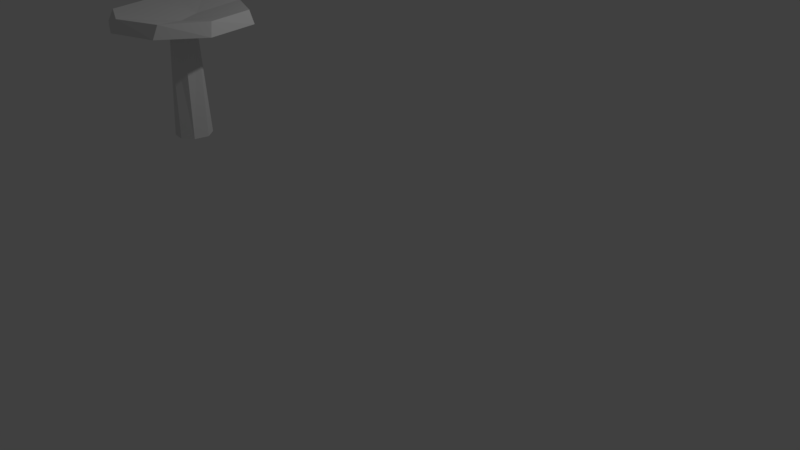 # Source: Isohapero.blend  (saved by Blender 2.79.0; exported with 4.5.12 LTS)
import bpy
from mathutils import Matrix  # noqa: F401  (used for matrix-valued properties, if any)

bpy.ops.wm.read_factory_settings(use_empty=True)
scene = bpy.context.scene
scene.name = 'Scene'

# ---- collections
col_collection_1 = bpy.data.collections.new('Collection 1'); scene.collection.children.link(col_collection_1)

# ---- images (referenced by path relative to the original .blend; pixels are not part of the script)
import os
ASSET_DIR = os.environ.get("B2B_ASSET_DIR", "")  # directory of the original .blend (textures are referenced by path, not embedded)
HERE = os.path.dirname(os.path.abspath(__file__))  # packed textures are extracted next to this script under _unpacked/

def load_image(name, relpath, width, height, colorspace="sRGB"):
    """Load a texture the original file referenced (path relative to the .blend, or extracted next to this script)."""
    p = next((c for c in (os.path.join(HERE, relpath), os.path.join(ASSET_DIR, relpath)) if relpath and os.path.exists(c)), "")
    if p:
        img = bpy.data.images.load(p, check_existing=True)
        img.name = name
    else:  # same state as the original file: an image datablock whose file is absent (Cycles renders it pink)
        img = bpy.data.images.new(name, width, height)
        img.source = "FILE"
        img.filepath = "//" + (relpath or name)
    img.colorspace_settings.name = colorspace
    return img
img_isohapero_mat = load_image('Isohapero_MAT', '', 256, 256, 'sRGB')

# ---- materials (node trees are filled in below, after node groups)
mat_material_002 = bpy.data.materials.new('Material.002')
mat_material_002.alpha_threshold = 0.0
mat_material_002.roughness = 0.5

# ---- material node trees
mat_material_002.use_nodes = True; mat_material_002.node_tree.nodes.clear()
_N = mat_material_002.node_tree.nodes; _L = mat_material_002.node_tree.links
n0 = _N.new('ShaderNodeOutputMaterial'); n0.name = 'Material Output'; n0.location = (300, 300)
n1 = _N.new('ShaderNodeBsdfDiffuse'); n1.name = 'Diffuse BSDF'; n1.location = (10, 300)
n2 = _N.new('ShaderNodeTexImage'); n2.name = 'Image Texture'; n2.location = (176, 199)
n2.width = 140
n2.image = img_isohapero_mat
_L.new(n1.outputs[0], n0.inputs[0])
n0.is_active_output = True

# ---- world
world_world = bpy.data.worlds.new('World'); scene.world = world_world
world_world.color = (0.05088, 0.05088, 0.05088)
world_world.use_sun_shadow = False
world_world.sun_shadow_jitter_overblur = 0.0
world_world.cycles.sampling_method = 'MANUAL'

# ---- cameras
cam_camera = bpy.data.cameras.new('Camera')
cam_camera.clip_end = 100.0
cam_camera.lens = 35.0
cam_camera.sensor_width = 32.0
cam_camera.sensor_height = 18.0
cam_camera.ortho_scale = 7.314
cam_camera.dof.focus_distance = 0.0

# ---- lights
light_lamp = bpy.data.lights.new('Lamp', 'POINT')
light_lamp.transmission_factor = 0.0
light_lamp.cutoff_distance = 30.0
light_lamp.energy = 100.0
light_lamp.shadow_buffer_clip_start = 1.001
light_lamp.shadow_soft_size = 0.1
light_lamp.shadow_maximum_resolution = 0.006
light_lamp.use_absolute_resolution = True

# ---- meshes
me_cube = bpy.data.meshes.new('Cube')
me_cube.from_pydata([(-0.5501, 0.2971, 2.048), (-0.3067, 0.6494, 2.048), (-0.2823, 0.5795, 2.195), (0.2065, 0.7433, 2.184), (0.7339, 0.5107, 2.192), (0.8132, 0.5125, 2.049), (0.9159, -0.07512, 2.193), (0.9834, -0.134, 2.048), (0.6752, -0.6219, 2.049), (0.662, -0.5467, 2.19), (0.1406, -0.7279, 2.188), (0.1173, -0.7939, 2.048), (-0.3377, -0.5191, 2.185), (-0.4028, -0.5574, 2.048), (0.3377, -0.09082, 2.103), (0.1825, -0.1579, 2.021), (0.3115, -0.07172, 2.021), (-0.6073, 0.07021, 2.048), (0.319, 0.09583, 2.021), (0.01301, -0.03913, 2.022), (0.09253, 0.1538, 2.021), (-0.5421, 0.04942, 2.184), (-0.4791, 0.2872, 2.188), (0.1574, 0.207, 2.106), (0.281, 0.8099, 2.049), (0.116, 0.2172, 0.7695), (-0.004008, 0.1158, 0.7695), (0.2713, 0.1966, 0.7695), (-0.04166, -0.05519, 0.7695), (0.2374, -0.1981, 0.7695), (0.08257, -0.1792, 0.7695), (0.3578, -0.09844, 0.7695), (0.3839, 0.06916, 0.7695)], [], [(1, 3, 24), (24, 4, 5), (5, 6, 7), (7, 9, 8), (23, 22, 21, 12), (10, 11, 8), (3, 23, 4), (18, 20, 24, 5), (15, 30, 29), (21, 17, 13), (2, 1, 0, 22), (18, 7, 8, 16), (14, 6, 4), (14, 9, 6), (23, 3, 2, 22), (2, 3, 1), (3, 4, 24), (4, 6, 5), (6, 9, 7), (9, 10, 8), (13, 11, 10, 12), (20, 19, 17, 0, 1), (30, 15, 19, 28), (10, 9, 14, 12), (12, 21, 13), (11, 15, 16, 8), (23, 12, 14, 4), (18, 32, 27), (20, 25, 26), (0, 17, 21, 22), (24, 20, 1), (30, 28, 26, 25, 27, 32, 31, 29), (5, 7, 18), (11, 13, 17, 19, 15), (27, 25, 20, 18), (31, 16, 15, 29), (31, 32, 18, 16), (26, 28, 19, 20)])
_uv = me_cube.uv_layers.new(name='UVMap')
_uv.uv.foreach_set('vector', [0.1492, 0.7948, 0.2169, 0.9536, 0.1707, 0.9901, 0.01787, 0.5613, 0.05394, 0.7548, 0.0, 0.7729, 0.0, 0.7729, 0.07185, 0.9671, 0.02082, 1.0, 0.09071, 0.5613, 0.1261, 0.7442, 0.07185, 0.7579, 0.773, 0.3287, 0.5706, 0.4327, 0.523, 0.356, 0.5277, 0.1306, 0.1492, 0.9434, 0.09858, 0.9665, 0.07185, 0.7579, 0.8501, 0.5128, 0.773, 0.3287, 1.0, 0.368, 0.2063, 0.3005, 0.2778, 0.3436, 0.153, 0.5613, 0.0, 0.4019, 0.7014, 0.5134, 0.7152, 0.9778, 0.6628, 0.9729, 0.2847, 0.9181, 0.2353, 0.9395, 0.2169, 0.7739, 0.2047, 0.783, 0.1492, 0.7948, 0.1561, 0.6371, 0.2083, 0.6534, 0.2063, 0.3005, 0.002143, 0.1524, 0.1519, 0.007072, 0.2244, 0.2409, 0.7998, 0.2019, 0.9953, 0.1391, 1.0, 0.368, 0.7998, 0.2019, 0.8579, 0.002306, 0.9953, 0.1391, 0.773, 0.3287, 0.8501, 0.5128, 0.6689, 0.5128, 0.5706, 0.4327, 0.2047, 0.783, 0.2169, 0.9536, 0.1492, 0.7948, 0.07185, 0.5631, 0.05394, 0.7548, 0.01787, 0.5613, 0.05394, 0.7548, 0.07185, 0.9671, 0.0, 0.7729, 0.1492, 0.5678, 0.1261, 0.7442, 0.09071, 0.5613, 0.1261, 0.7442, 0.1492, 0.9434, 0.07185, 0.7579, 0.2169, 0.7739, 0.2322, 0.5613, 0.2847, 0.5676, 0.2694, 0.7617, 0.2778, 0.3436, 0.3227, 0.282, 0.523, 0.3823, 0.4826, 0.4584, 0.3673, 0.5613, 0.7152, 0.9778, 0.7014, 0.5134, 0.7728, 0.5128, 0.7728, 0.9757, 0.6638, 0.0, 0.8579, 0.002306, 0.7998, 0.2019, 0.5277, 0.1306, 0.2694, 0.7617, 0.2847, 0.9181, 0.2169, 0.7739, 0.3572, 0.0, 0.2762, 0.2225, 0.2244, 0.2409, 0.1519, 0.007072, 0.773, 0.3287, 0.5277, 0.1306, 0.7998, 0.2019, 1.0, 0.368, 0.5918, 0.9713, 0.5627, 0.5134, 0.6224, 0.5128, 0.8119, 0.9736, 0.7728, 0.5165, 0.8277, 0.5128, 0.1561, 0.6371, 0.1655, 0.5613, 0.2169, 0.5732, 0.2083, 0.6534, 0.153, 0.5613, 0.2778, 0.3436, 0.3673, 0.5613, 0.3276, 0.5654, 0.3892, 0.5613, 0.4255, 0.6141, 0.4243, 0.6727, 0.3827, 0.7111, 0.3228, 0.7111, 0.2847, 0.6623, 0.2865, 0.604, 0.0, 0.4019, 0.002143, 0.1524, 0.2063, 0.3005, 0.3572, 0.0, 0.5117, 0.1363, 0.523, 0.3823, 0.3227, 0.282, 0.2762, 0.2225, 0.6224, 0.5128, 0.6628, 0.5209, 0.6582, 0.9814, 0.5918, 0.9713, 0.8805, 0.9614, 0.8805, 0.5135, 0.9351, 0.5128, 0.9351, 0.9624, 0.523, 0.5245, 0.5627, 0.5134, 0.5918, 0.9713, 0.548, 0.9814, 0.8277, 0.5128, 0.8805, 0.5178, 0.8805, 0.9772, 0.8119, 0.9736])
me_cube.materials.append(mat_material_002)
me_cube.use_remesh_preserve_volume = False
me_cube.use_remesh_preserve_attributes = False
me_cube.use_mirror_vertex_groups = False
me_cube.update()

# ---- objects
ob_cube = bpy.data.objects.new('Cube', me_cube)
ob_lamp = bpy.data.objects.new('Lamp', light_lamp)
ob_camera = bpy.data.objects.new('Camera', cam_camera)

# ---- transforms, parenting, visibility, modifiers, constraints
ob_cube.location = (0.9725, 1.015, 1.131)
ob_cube.rotation_euler = (0.0, -0.0, -0.2819)
ob_cube.lock_rotations_4d = False
ob_cube.empty_display_type = 'ARROWS'
ob_cube.lineart.crease_threshold = 0.0
ob_lamp.location = (5.108, 1.741, 5.992)
ob_lamp.rotation_euler = (0.6503, 0.05522, 1.584)
ob_lamp.lock_rotations_4d = False
ob_lamp.empty_display_type = 'ARROWS'
ob_lamp.color = (0.0, 0.0, 0.0, 0.0)
ob_lamp.lineart.crease_threshold = 0.0
ob_camera.location = (7.993, -5.987, 5.432)
ob_camera.rotation_euler = (1.109, -0.0, 0.533)
ob_camera.lock_rotations_4d = False
ob_camera.empty_display_type = 'ARROWS'
ob_camera.color = (0.0, 0.0, 0.0, 0.0)
ob_camera.display_type = 'WIRE'
ob_camera.lineart.crease_threshold = 0.0

# ---- collection membership
col_collection_1.objects.link(ob_cube)
col_collection_1.objects.link(ob_lamp)
col_collection_1.objects.link(ob_camera)

# ---- scene / render settings (as saved in the file)
scene.camera = ob_camera
scene.frame_start = 1; scene.frame_end = 250; scene.frame_set(1)
scene.render.engine = 'CYCLES'
scene.render.resolution_percentage = 50
scene.render.dither_intensity = 0.0
scene.cycles.use_denoising = False
scene.cycles.samples = 128
scene.cycles.sampling_pattern = 'TABULATED_SOBOL'
scene.cycles.use_adaptive_sampling = False
scene.cycles.use_light_tree = False
scene.cycles.blur_glossy = 0.0
scene.cycles.sample_clamp_indirect = 0.0
scene.view_settings.view_transform = 'Standard'
bpy.context.view_layer.update()
